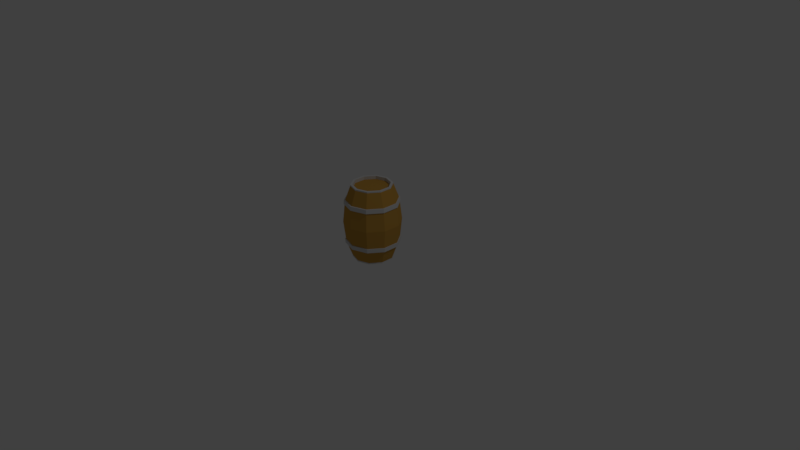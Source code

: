# Source: Low_Poly_Barrel_01.blend  (saved by Blender 2.79.0; exported with 4.5.12 LTS)
import bpy
from mathutils import Matrix  # noqa: F401  (used for matrix-valued properties, if any)

bpy.ops.wm.read_factory_settings(use_empty=True)
scene = bpy.context.scene
scene.name = 'Scene'

# ---- collections
col_collection_1 = bpy.data.collections.new('Collection 1'); scene.collection.children.link(col_collection_1)

# ---- materials (node trees are filled in below, after node groups)
mat_low_poly_barrel_wood_mat = bpy.data.materials.new('Low_Poly_Barrel_Wood_Mat')
mat_low_poly_barrel_wood_mat.alpha_threshold = 0.0
mat_low_poly_barrel_wood_mat.use_transparent_shadow = False
mat_low_poly_barrel_wood_mat.diffuse_color = (0.5596, 0.3029, 0.05616, 1.0)
mat_low_poly_barrel_wood_mat.roughness = 0.5
mat_low_poly_barrel_wood_mat.specular_intensity = 0.0
mat_low_poly_barrel_metal_mat = bpy.data.materials.new('Low_Poly_Barrel_Metal_Mat')
mat_low_poly_barrel_metal_mat.alpha_threshold = 0.0
mat_low_poly_barrel_metal_mat.use_transparent_shadow = False
mat_low_poly_barrel_metal_mat.diffuse_color = (0.6325, 0.6325, 0.6325, 1.0)
mat_low_poly_barrel_metal_mat.roughness = 0.5
mat_low_poly_barrel_metal_mat.specular_intensity = 1.0

# ---- material node trees

# ---- world
world_world = bpy.data.worlds.new('World'); scene.world = world_world
world_world.color = (0.05088, 0.05088, 0.05088)
world_world.use_sun_shadow = False
world_world.sun_shadow_jitter_overblur = 0.0
world_world.cycles.sampling_method = 'MANUAL'

# ---- cameras
cam_camera = bpy.data.cameras.new('Camera')
cam_camera.clip_end = 100.0
cam_camera.lens = 35.0
cam_camera.sensor_width = 32.0
cam_camera.sensor_height = 18.0
cam_camera.ortho_scale = 7.314
cam_camera.dof.focus_distance = 0.0
cam_camera.dof.aperture_fstop = 128.0

# ---- lights
light_lamp = bpy.data.lights.new('Lamp', 'POINT')
light_lamp.transmission_factor = 0.0
light_lamp.cutoff_distance = 30.0
light_lamp.energy = 100.0
light_lamp.shadow_buffer_clip_start = 1.001
light_lamp.shadow_soft_size = 0.1
light_lamp.shadow_maximum_resolution = 0.006
light_lamp.use_absolute_resolution = True

# ---- meshes
me_circle = bpy.data.meshes.new('Circle')
me_circle.from_pydata([(-0.1576, 0.2169, 0.9765), (-2.844e-09, 0.268, 0.9765), (-0.2549, 0.08283, 0.9765), (-0.2549, -0.08283, 0.9765), (-0.1576, -0.2169, 0.9765), (2.059e-08, -0.268, 0.9765), (0.1576, -0.2169, 0.9765), (0.2549, -0.08283, 0.9765), (0.2549, 0.08283, 0.9765), (0.1576, 0.2169, 0.9765), (0.1397, 0.1923, 0.9765), (0.2261, 0.07347, 0.9765), (0.2261, -0.07347, 0.9765), (0.1397, -0.1923, 0.9765), (1.715e-08, -0.2377, 0.9765), (-0.1397, -0.1923, 0.9765), (-0.2261, -0.07347, 0.9765), (-0.2261, 0.07347, 0.9765), (-3.635e-09, 0.2377, 0.9765), (-0.1397, 0.1923, 0.9765), (0.1397, 0.1923, 0.9496), (0.2261, 0.07347, 0.9496), (0.2261, -0.07347, 0.9496), (0.1397, -0.1923, 0.9496), (1.873e-08, -0.2377, 0.9496), (-0.1397, -0.1923, 0.9496), (-2.055e-09, 0.2377, 0.9496), (-0.2261, -0.07347, 0.9496), (-0.2261, 0.07347, 0.9496), (-0.1397, 0.1923, 0.9496), (0.1981, 0.2727, 0.7917), (0.3206, 0.1042, 0.7917), (0.1981, -0.2727, 0.7917), (2.867e-08, -0.3371, 0.7917), (-0.3206, -0.1042, 0.7917), (-0.3206, 0.1042, 0.7917), (-8.012e-10, 0.3371, 0.7917), (0.3206, -0.1042, 0.7917), (-0.1981, -0.2727, 0.7917), (-0.1981, 0.2727, 0.7917), (0.329, 0.1069, 0.736), (2.955e-08, -0.3459, 0.736), (-0.329, 0.1069, 0.736), (0.2033, 0.2798, 0.736), (0.2033, -0.2798, 0.736), (-0.329, -0.1069, 0.736), (-6.938e-10, 0.3459, 0.736), (0.329, -0.1069, 0.736), (-0.2033, -0.2798, 0.736), (-0.2033, 0.2798, 0.736), (0.2103, 0.2895, 0.737), (0.2079, 0.2862, 0.7907), (0.2103, -0.2895, 0.737), (0.2079, -0.2862, 0.7907), (-0.3403, -0.1106, 0.737), (-0.3364, -0.1093, 0.7907), (-6.596e-10, 0.3579, 0.737), (-7.496e-10, 0.3537, 0.7907), (0.3403, -0.1106, 0.737), (0.3364, -0.1093, 0.7907), (-0.2103, -0.2895, 0.737), (-0.2079, -0.2862, 0.7907), (-0.2103, 0.2895, 0.737), (-0.2079, 0.2862, 0.7907), (-0.3364, 0.1093, 0.7907), (0.3364, 0.1093, 0.7907), (3.017e-08, -0.3537, 0.7907), (0.3403, 0.1106, 0.737), (3.062e-08, -0.3579, 0.737), (-0.3403, 0.1106, 0.737), (-0.1576, 0.2169, 0.9923), (-2.844e-09, 0.268, 0.9923), (-0.2549, 0.08283, 0.9923), (-0.2549, -0.08283, 0.9923), (-0.1576, -0.2169, 0.9923), (2.059e-08, -0.268, 0.9923), (0.1576, -0.2169, 0.9923), (0.2549, -0.08283, 0.9923), (0.2549, 0.08283, 0.9923), (0.1576, 0.2169, 0.9923), (0.1397, 0.1923, 0.9923), (0.2261, 0.07347, 0.9923), (0.2261, -0.07347, 0.9923), (0.1397, -0.1923, 0.9923), (1.715e-08, -0.2377, 0.9923), (-0.1397, -0.1923, 0.9923), (-3.635e-09, 0.2377, 0.9923), (-0.2261, -0.07347, 0.9923), (-0.2261, 0.07347, 0.9923), (-0.1397, 0.1923, 0.9923), (-9.834e-09, 7.925e-09, 0.9496), (-2.48e-11, 0.3731, 0.4939), (-0.2193, 0.3018, 0.4939), (-0.3548, 0.1153, 0.4939), (-0.3548, -0.1153, 0.4939), (-0.2193, -0.3018, 0.4939), (3.259e-08, -0.3731, 0.4939), (0.2193, -0.3018, 0.4939), (0.3548, -0.1153, 0.4939), (0.3548, 0.1153, 0.4939), (0.2193, 0.3018, 0.4939), (-0.1576, 0.2169, 0.01131), (-2.844e-09, 0.268, 0.01131), (-0.2549, 0.08283, 0.01131), (-0.2549, -0.08283, 0.01131), (-0.1576, -0.2169, 0.01131), (2.059e-08, -0.268, 0.01131), (0.1576, -0.2169, 0.01131), (0.2549, -0.08283, 0.01131), (0.2549, 0.08283, 0.01131), (0.1576, 0.2169, 0.01131), (0.1397, 0.1923, 0.01131), (0.2261, 0.07347, 0.01131), (0.2261, -0.07347, 0.01131), (0.1397, -0.1923, 0.01131), (1.715e-08, -0.2377, 0.01131), (-0.1397, -0.1923, 0.01131), (-0.2261, -0.07347, 0.01131), (-0.2261, 0.07347, 0.01131), (-3.635e-09, 0.2377, 0.01131), (-0.1397, 0.1923, 0.01131), (0.1397, 0.1923, 0.0382), (0.2261, 0.07347, 0.0382), (0.2261, -0.07347, 0.0382), (0.1397, -0.1923, 0.0382), (1.873e-08, -0.2377, 0.0382), (-0.1397, -0.1923, 0.0382), (-2.055e-09, 0.2377, 0.0382), (-0.2261, -0.07347, 0.0382), (-0.2261, 0.07347, 0.0382), (-0.1397, 0.1923, 0.0382), (0.1981, 0.2727, 0.1961), (0.3206, 0.1042, 0.1961), (0.1981, -0.2727, 0.1961), (2.867e-08, -0.3371, 0.1961), (-0.3206, -0.1042, 0.1961), (-0.3206, 0.1042, 0.1961), (-8.012e-10, 0.3371, 0.1961), (0.3206, -0.1042, 0.1961), (-0.1981, -0.2727, 0.1961), (-0.1981, 0.2727, 0.1961), (0.329, 0.1069, 0.2518), (2.955e-08, -0.3459, 0.2518), (-0.329, 0.1069, 0.2518), (0.2033, 0.2798, 0.2518), (0.2033, -0.2798, 0.2518), (-0.329, -0.1069, 0.2518), (-6.938e-10, 0.3459, 0.2518), (0.329, -0.1069, 0.2518), (-0.2033, -0.2798, 0.2518), (-0.2033, 0.2798, 0.2518), (0.2103, 0.2895, 0.2508), (0.2079, 0.2862, 0.197), (0.2103, -0.2895, 0.2508), (0.2079, -0.2862, 0.197), (-0.3403, -0.1106, 0.2508), (-0.3364, -0.1093, 0.197), (-6.596e-10, 0.3579, 0.2508), (-7.496e-10, 0.3537, 0.197), (0.3403, -0.1106, 0.2508), (0.3364, -0.1093, 0.197), (-0.2103, -0.2895, 0.2508), (-0.2079, -0.2862, 0.197), (-0.2103, 0.2895, 0.2508), (-0.2079, 0.2862, 0.197), (-0.3364, 0.1093, 0.197), (0.3364, 0.1093, 0.197), (3.017e-08, -0.3537, 0.197), (0.3403, 0.1106, 0.2508), (3.062e-08, -0.3579, 0.2508), (-0.3403, 0.1106, 0.2508), (-0.1576, 0.2169, -0.004495), (-2.844e-09, 0.268, -0.004495), (-0.2549, 0.08283, -0.004495), (-0.2549, -0.08283, -0.004495), (-0.1576, -0.2169, -0.004495), (2.059e-08, -0.268, -0.004495), (0.1576, -0.2169, -0.004495), (0.2549, -0.08283, -0.004495), (0.2549, 0.08283, -0.004495), (0.1576, 0.2169, -0.004495), (0.1397, 0.1923, -0.004495), (0.2261, 0.07347, -0.004495), (0.2261, -0.07347, -0.004495), (0.1397, -0.1923, -0.004495), (1.715e-08, -0.2377, -0.004495), (-0.1397, -0.1923, -0.004495), (-3.635e-09, 0.2377, -0.004495), (-0.2261, -0.07347, -0.004495), (-0.2261, 0.07347, -0.004495), (-0.1397, 0.1923, -0.004495), (-9.834e-09, 7.925e-09, 0.0382)], [(88, 17), (19, 89), (14, 84), (82, 12), (13, 83), (86, 18), (10, 80), (14, 24), (25, 15), (27, 16), (17, 28), (29, 19), (12, 22), (23, 13), (18, 26), (20, 10), (11, 21), (15, 85), (81, 11), (16, 87), (189, 118), (120, 190), (115, 185), (183, 113), (114, 184), (187, 119), (111, 181), (115, 125), (126, 116), (128, 117), (118, 129), (130, 120), (113, 123), (124, 114), (119, 127), (121, 111), (112, 122), (116, 186), (182, 112), (117, 188)], [(8, 9, 79, 78), (140, 101, 103, 136), (31, 30, 9, 8), (33, 32, 6, 5), (35, 34, 3, 2), (30, 36, 1, 9), (32, 37, 7, 6), (34, 38, 4, 3), (36, 39, 0, 1), (37, 31, 8, 7), (38, 33, 5, 4), (24, 84, 83, 23), (22, 21, 90), (1, 0, 70, 71), (7, 8, 78, 77), (29, 89, 88, 28), (6, 7, 77, 76), (22, 82, 81, 21), (5, 6, 76, 75), (28, 88, 87, 27), (27, 87, 85, 25), (20, 80, 86, 26), (21, 81, 80, 20), (39, 36, 57, 63), (49, 42, 69, 62), (47, 40, 67, 58), (38, 34, 55, 61), (40, 43, 50, 67), (48, 41, 68, 60), (37, 32, 53, 59), (41, 44, 52, 68), (36, 30, 51, 57), (42, 45, 54, 69), (95, 96, 41, 48), (98, 99, 40, 47), (91, 92, 49, 46), (94, 95, 48, 45), (97, 98, 47, 44), (100, 91, 46, 43), (93, 94, 45, 42), (96, 97, 44, 41), (99, 100, 43, 40), (92, 93, 42, 49), (62, 69, 64, 63), (67, 50, 51, 65), (68, 52, 53, 66), (69, 54, 55, 64), (50, 56, 57, 51), (52, 58, 59, 53), (54, 60, 61, 55), (56, 62, 63, 57), (58, 67, 65, 59), (60, 68, 66, 61), (46, 49, 62, 56), (35, 39, 63, 64), (31, 37, 59, 65), (45, 48, 60, 54), (30, 31, 65, 51), (33, 38, 61, 66), (44, 47, 58, 52), (32, 33, 66, 53), (43, 46, 56, 50), (34, 35, 64, 55), (75, 76, 83, 84), (78, 79, 80, 81), (70, 72, 88, 89), (74, 75, 84, 85), (77, 78, 81, 82), (71, 70, 89, 86), (73, 74, 85, 87), (76, 77, 82, 83), (79, 71, 86, 80), (72, 73, 87, 88), (26, 86, 89, 29), (0, 2, 72, 70), (9, 1, 71, 79), (2, 3, 73, 72), (23, 83, 82, 22), (3, 4, 74, 73), (4, 5, 75, 74), (25, 85, 84, 24), (23, 22, 90), (29, 28, 90), (24, 23, 90), (25, 24, 90), (26, 29, 90), (27, 25, 90), (20, 26, 90), (21, 20, 90), (28, 27, 90), (109, 179, 180, 110), (132, 109, 110, 131), (134, 106, 107, 133), (136, 103, 104, 135), (131, 110, 102, 137), (133, 107, 108, 138), (135, 104, 105, 139), (137, 102, 101, 140), (138, 108, 109, 132), (139, 105, 106, 134), (125, 124, 184, 185), (123, 191, 122), (102, 172, 171, 101), (108, 178, 179, 109), (130, 129, 189, 190), (107, 177, 178, 108), (123, 122, 182, 183), (106, 176, 177, 107), (129, 128, 188, 189), (128, 126, 186, 188), (121, 127, 187, 181), (122, 121, 181, 182), (140, 164, 158, 137), (150, 163, 170, 143), (148, 159, 168, 141), (139, 162, 156, 135), (141, 168, 151, 144), (149, 161, 169, 142), (138, 160, 154, 133), (142, 169, 153, 145), (137, 158, 152, 131), (143, 170, 155, 146), (95, 149, 142, 96), (98, 148, 141, 99), (91, 147, 150, 92), (94, 146, 149, 95), (97, 145, 148, 98), (100, 144, 147, 91), (93, 143, 146, 94), (96, 142, 145, 97), (99, 141, 144, 100), (92, 150, 143, 93), (163, 164, 165, 170), (168, 166, 152, 151), (169, 167, 154, 153), (170, 165, 156, 155), (151, 152, 158, 157), (153, 154, 160, 159), (155, 156, 162, 161), (157, 158, 164, 163), (159, 160, 166, 168), (161, 162, 167, 169), (147, 157, 163, 150), (136, 165, 164, 140), (132, 166, 160, 138), (146, 155, 161, 149), (131, 152, 166, 132), (134, 167, 162, 139), (145, 153, 159, 148), (133, 154, 167, 134), (144, 151, 157, 147), (135, 156, 165, 136), (176, 185, 184, 177), (179, 182, 181, 180), (171, 190, 189, 173), (175, 186, 185, 176), (178, 183, 182, 179), (172, 187, 190, 171), (174, 188, 186, 175), (177, 184, 183, 178), (180, 181, 187, 172), (173, 189, 188, 174), (127, 130, 190, 187), (101, 171, 173, 103), (110, 180, 172, 102), (103, 173, 174, 104), (124, 123, 183, 184), (104, 174, 175, 105), (105, 175, 176, 106), (126, 125, 185, 186), (124, 191, 123), (130, 191, 129), (125, 191, 124), (126, 191, 125), (127, 191, 130), (128, 191, 126), (121, 191, 127), (122, 191, 121), (129, 191, 128), (39, 35, 2, 0)])
me_circle.polygons.foreach_set('material_index', [1, 0, 0, 0, 0, 0, 0, 0, 0, 0, 0, 1, 0, 1, 1, 1, 1, 1, 1, 1, 1, 1, 1, 1, 1, 1, 1, 1, 1, 1, 1, 1, 1, 0, 0, 0, 0, 0, 0, 0, 0, 0, 0, 1, 1, 1, 1, 1, 1, 1, 1, 1, 1, 1, 1, 1, 1, 1, 1, 1, 1, 1, 1, 1, 1, 1, 1, 1, 1, 1, 1, 1, 1, 1, 1, 1, 1, 1, 1, 1, 1, 0, 0, 0, 0, 0, 0, 0, 0, 0, 1, 0, 0, 0, 0, 0, 0, 0, 0, 0, 1, 0, 1, 1, 1, 1, 1, 1, 1, 1, 1, 1, 1, 1, 1, 1, 1, 1, 1, 1, 1, 1, 0, 0, 0, 0, 0, 0, 0, 0, 0, 0, 1, 1, 1, 1, 1, 1, 1, 1, 1, 1, 1, 1, 1, 1, 1, 1, 1, 1, 1, 1, 1, 1, 1, 1, 1, 1, 1, 1, 1, 1, 1, 1, 1, 1, 1, 1, 1, 1, 0, 0, 0, 0, 0, 0, 0, 0, 0, 0])
me_circle.materials.append(mat_low_poly_barrel_wood_mat)
me_circle.materials.append(mat_low_poly_barrel_metal_mat)
me_circle.use_remesh_preserve_volume = False
me_circle.use_remesh_preserve_attributes = False
me_circle.use_mirror_vertex_groups = False
me_circle.update()

# ---- objects
ob_low_poly_barrel_01 = bpy.data.objects.new('Low_Poly_Barrel_01', me_circle)
ob_lamp = bpy.data.objects.new('Lamp', light_lamp)
ob_camera = bpy.data.objects.new('Camera', cam_camera)

# ---- transforms, parenting, visibility, modifiers, constraints
ob_low_poly_barrel_01.location = (0.0, 0.0, 0.0)
ob_low_poly_barrel_01.lineart.crease_threshold = 0.0
ob_lamp.location = (4.076, 1.005, 5.904)
ob_lamp.rotation_euler = (0.6503, 0.05522, 1.866)
ob_lamp.scale = (1.0, 1.0, 1.0)
ob_lamp.lock_rotations_4d = False
ob_lamp.empty_display_type = 'ARROWS'
ob_lamp.color = (0.0, 0.0, 0.0, 0.0)
ob_lamp.lineart.crease_threshold = 0.0
ob_camera.location = (7.481, -6.508, 5.344)
ob_camera.rotation_euler = (1.109, 0.01082, 0.8149)
ob_camera.scale = (1.0, 1.0, 1.0)
ob_camera.lock_rotations_4d = False
ob_camera.empty_display_type = 'ARROWS'
ob_camera.color = (0.0, 0.0, 0.0, 0.0)
ob_camera.display_type = 'WIRE'
ob_camera.lineart.crease_threshold = 0.0

# ---- collection membership
col_collection_1.objects.link(ob_low_poly_barrel_01)
col_collection_1.objects.link(ob_lamp)
col_collection_1.objects.link(ob_camera)

# ---- scene / render settings (as saved in the file)
scene.camera = ob_camera
scene.frame_start = 1; scene.frame_end = 250; scene.frame_set(1)
scene.render.engine = 'BLENDER_EEVEE_NEXT'
scene.render.resolution_percentage = 50
scene.render.dither_intensity = 0.0
scene.cycles.use_denoising = False
scene.cycles.samples = 128
scene.cycles.sampling_pattern = 'TABULATED_SOBOL'
scene.cycles.light_sampling_threshold = 0.0
scene.cycles.use_adaptive_sampling = False
scene.cycles.use_light_tree = False
scene.cycles.blur_glossy = 0.0
scene.cycles.sample_clamp_indirect = 0.0
scene.view_settings.view_transform = 'Standard'
bpy.context.view_layer.update()
